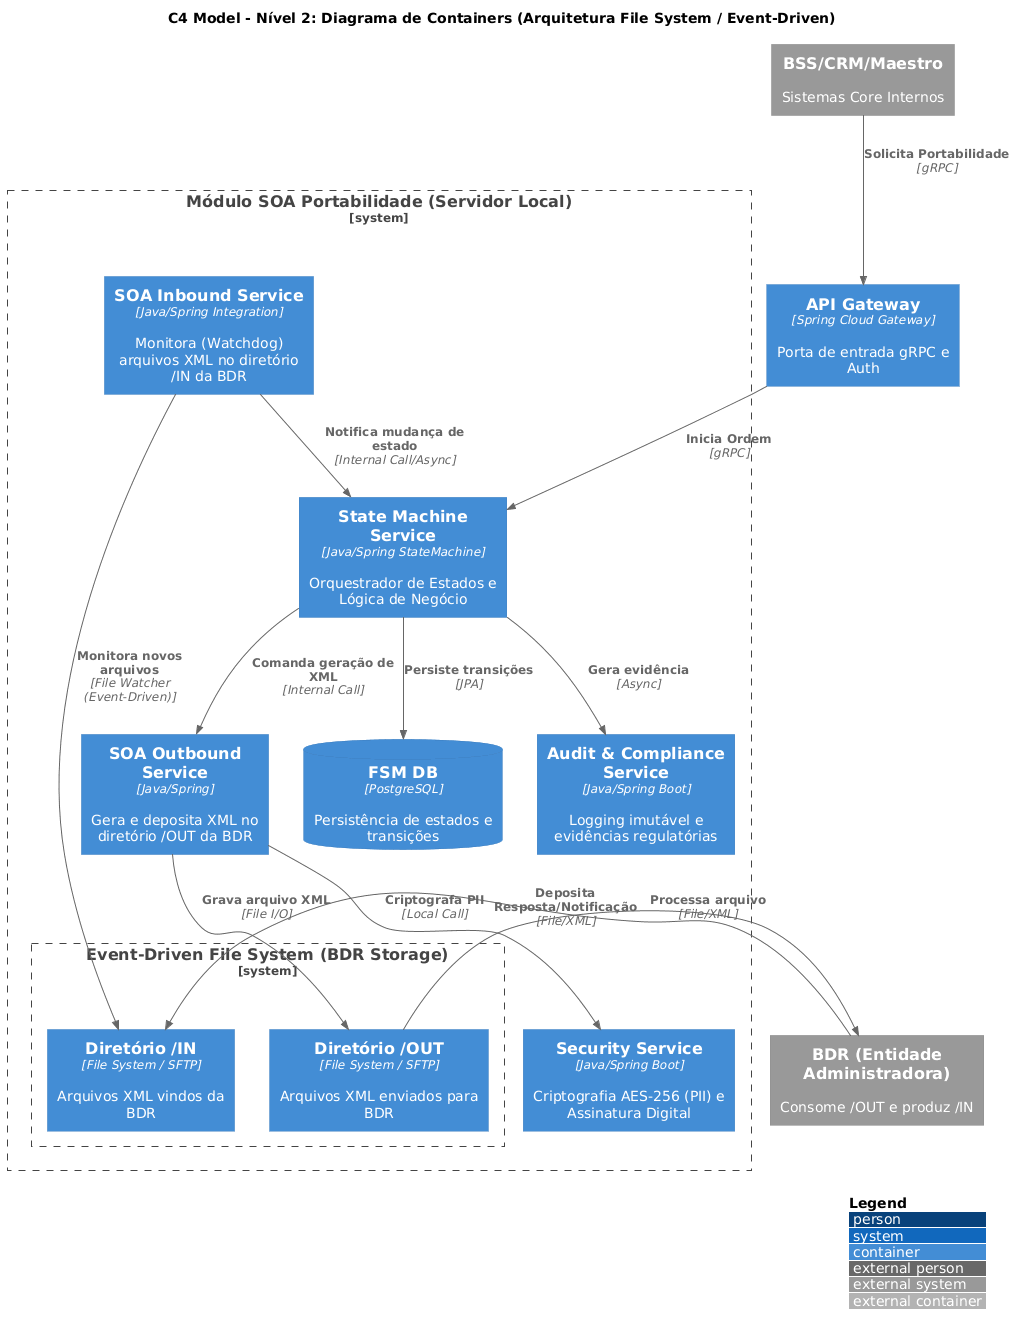

The diagram above was rendered by PlantUML. Its source (embedded in the PNG):
@startuml
!include https://raw.githubusercontent.com/plantuml-stdlib/C4-PlantUML/master/C4_Container.puml

' Configurações de layout
LAYOUT_WITH_LEGEND()
title C4 Model - Nível 2: Diagrama de Containers (Arquitetura File System / Event-Driven)

Container(api, "API Gateway", "Spring Cloud Gateway", "Porta de entrada gRPC e Auth")

System_Boundary(soa_boundary, "Módulo SOA Portabilidade (Servidor Local)") {
    
    Container(inbound, "SOA Inbound Service", "Java/Spring Integration", "Monitora (Watchdog) arquivos XML no diretório /IN da BDR")
    Container(outbound, "SOA Outbound Service", "Java/Spring", "Gera e deposita XML no diretório /OUT da BDR")
    
    Container(fsm, "State Machine Service", "Java/Spring StateMachine", "Orquestrador de Estados e Lógica de Negócio")
    ContainerDb(db_fsm, "FSM DB", "PostgreSQL", "Persistência de estados e transições")

    Container(audit, "Audit & Compliance Service", "Java/Spring Boot", "Logging imutável e evidências regulatórias")
    Container(security, "Security Service", "Java/Spring Boot", "Criptografia AES-256 (PII) e Assinatura Digital")

    ' Representação do File System como o mediador de eventos
    System_Boundary(file_system, "Event-Driven File System (BDR Storage)") {
        Container(dir_in, "Diretório /IN", "File System / SFTP", "Arquivos XML vindos da BDR")
        Container(dir_out, "Diretório /OUT", "File System / SFTP", "Arquivos XML enviados para BDR")
    }
}

System_Ext(bdr, "BDR (Entidade Administradora)", "Consome /OUT e produz /IN")
System_Ext(bss, "BSS/CRM/Maestro", "Sistemas Core Internos")

' Relacionamentos Externos e Internos
Rel(bss, api, "Solicita Portabilidade", "gRPC")
Rel(api, fsm, "Inicia Ordem", "gRPC")

' Fluxo Inbound (Recepção)
Rel_L(bdr, dir_in, "Deposita Resposta/Notificação", "File/XML")
Rel(inbound, dir_in, "Monitora novos arquivos", "File Watcher (Event-Driven)")
Rel(inbound, fsm, "Notifica mudança de estado", "Internal Call/Async")

' Fluxo Outbound (Envio)
Rel(fsm, outbound, "Comanda geração de XML", "Internal Call")
Rel(outbound, dir_out, "Grava arquivo XML", "File I/O")
Rel_R(dir_out, bdr, "Processa arquivo", "File/XML")

' Apoio
Rel(fsm, db_fsm, "Persiste transições", "JPA")
Rel(fsm, audit, "Gera evidência", "Async")
Rel(outbound, security, "Criptografa PII", "Local Call")
@enduml